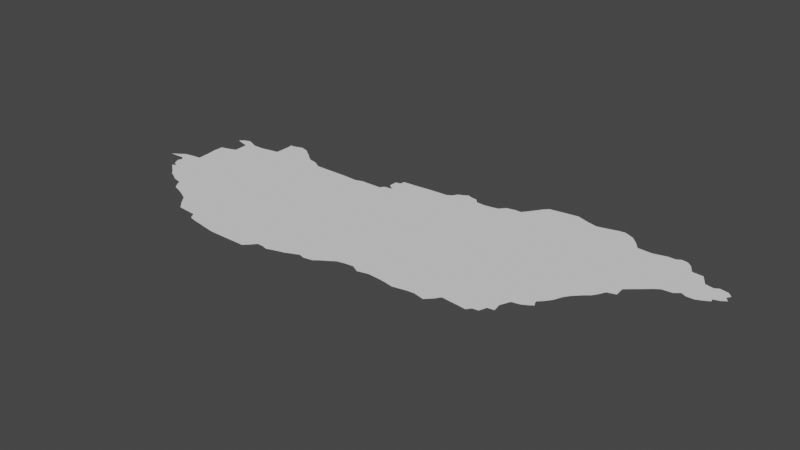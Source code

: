 # Source: hungary.blend  (saved by Blender 3.6.14; exported with 4.5.12 LTS)
import bpy
from mathutils import Matrix  # noqa: F401  (used for matrix-valued properties, if any)

bpy.ops.wm.read_factory_settings(use_empty=True)
scene = bpy.context.scene
scene.name = 'Scene'

# ---- collections
col_collection = bpy.data.collections.new('Collection'); scene.collection.children.link(col_collection)

# ---- node groups
ng_auto_smooth = bpy.data.node_groups.new('Auto Smooth', 'GeometryNodeTree')
_s = ng_auto_smooth.interface.new_socket(name='Geometry', in_out='OUTPUT', socket_type='NodeSocketGeometry')
_s = ng_auto_smooth.interface.new_socket(name='Geometry', in_out='INPUT', socket_type='NodeSocketGeometry')
_s = ng_auto_smooth.interface.new_socket(name='Angle', in_out='INPUT', socket_type='NodeSocketFloat')
_s.subtype = 'ANGLE'
_s.min_value = 0.0
_s.max_value = 3.142
ng_auto_smooth.is_modifier = True
_N = ng_auto_smooth.nodes; _L = ng_auto_smooth.links
n0 = _N.new('NodeGroupOutput'); n0.name = 'Group Output'; n0.location = (480, -100)
n1 = _N.new('NodeGroupInput'); n1.name = 'Group Input'; n1.location = (-420, -300)
n2 = _N.new('NodeGroupInput'); n2.name = 'Group Input.001'; n2.location = (-60, -100)
n3 = _N.new('GeometryNodeSetShadeSmooth'); n3.name = 'Set Shade Smooth'; n3.location = (120, -100)
n3.domain = 'EDGE'
n4 = _N.new('GeometryNodeSetShadeSmooth'); n4.name = 'Set Shade Smooth.001'; n4.location = (300, -100)
n5 = _N.new('GeometryNodeInputMeshEdgeAngle'); n5.name = 'Edge Angle'; n5.location = (-420, -220)
n6 = _N.new('GeometryNodeInputEdgeSmooth'); n6.name = 'Is Edge Smooth'; n6.location = (-60, -160)
n7 = _N.new('GeometryNodeInputShadeSmooth'); n7.name = 'Is Face Smooth'; n7.location = (-240, -340)
n8 = _N.new('FunctionNodeBooleanMath'); n8.name = 'Boolean Math'; n8.location = (-60, -220)
n9 = _N.new('FunctionNodeCompare'); n9.name = 'Compare'; n9.location = (-240, -180)
n9.operation = 'LESS_EQUAL'
_L.new(n5.outputs[0], n9.inputs[0])
_L.new(n4.outputs[0], n0.inputs[0])
_L.new(n1.outputs[1], n9.inputs[1])
_L.new(n9.outputs[0], n8.inputs[0])
_L.new(n7.outputs[0], n8.inputs[1])
_L.new(n2.outputs[0], n3.inputs[0])
_L.new(n6.outputs[0], n3.inputs[1])
_L.new(n3.outputs[0], n4.inputs[0])
_L.new(n8.outputs[0], n3.inputs[2])
n0.is_active_output = True

# ---- world
world_world = bpy.data.worlds.new('World'); scene.world = world_world
world_world.use_nodes = True; world_world.node_tree.nodes.clear()
_N = world_world.node_tree.nodes; _L = world_world.node_tree.links
n0 = _N.new('ShaderNodeOutputWorld'); n0.name = 'World Output'; n0.location = (300, 300)
n1 = _N.new('ShaderNodeBackground'); n1.name = 'Background'; n1.location = (10, 300)
n1.inputs[0].default_value = (0.05088, 0.05088, 0.05088, 1.0)
_L.new(n1.outputs[0], n0.inputs[0])
n0.is_active_output = True
world_world.color = (0.05088, 0.05088, 0.05088)
world_world.use_sun_shadow = False
world_world.sun_shadow_jitter_overblur = 0.0

# ---- meshes
me_mesh_001 = bpy.data.meshes.new('Mesh.001')
me_mesh_001.from_pydata([(16.12, 46.87, 2.297e-07), (16.17, 46.9, 2.951e-08), (16.35, 46.84, 4.111e-08), (16.37, 46.71, -1.579e-07), (16.38, 46.65, -3.333e-08), (16.38, 46.65, -5e-08), (16.31, 46.88, -1.027e-07), (16.27, 46.97, 9.248e-08), (16.38, 46.99, -3.265e-08), (16.11, 46.87, 1.95e-07), (16.33, 46.79, 2.854e-07), (16.48, 46.58, -1.119e-07), (16.53, 46.54, -9.675e-08), (16.63, 46.47, 8.572e-08), (16.39, 46.65, 7.647e-07), (16.43, 46.62, -1.221e-07), (16.43, 46.68, -3.718e-07), (16.48, 47.0, -9.086e-08), (16.47, 47.13, -4.861e-08), (16.45, 47.39, -2.833e-07), (16.53, 47.41, 3.214e-08), (16.64, 47.45, 8.162e-08), (16.63, 47.73, -1.49e-07), (16.5, 47.72, -2.082e-07), (16.57, 47.75, 1.587e-07), (16.87, 46.32, -8.934e-08), (16.91, 46.27, -3.986e-07), (16.71, 46.42, 6.409e-08), (16.72, 47.69, 4.342e-08), (16.86, 47.69, -6.653e-08), (17.0, 46.24, -1.142e-07), (17.09, 46.2, -1.645e-07), (16.96, 47.71, -1.327e-09), (17.08, 47.73, -8.332e-08), (17.14, 47.99, -9.802e-08), (17.08, 47.91, 2.89e-08), (17.07, 47.98, -4.793e-08), (17.28, 46.04, -5.24e-08), (17.36, 45.96, -2.225e-08), (17.2, 47.05, -9.582e-08), (17.19, 46.15, 1.072e-07), (17.44, 47.67, -1e-07), (17.23, 48.02, 2.45e-07), (17.33, 47.99, -5.312e-08), (17.38, 47.95, -7.616e-08), (17.6, 45.94, -1.029e-07), (17.64, 45.87, -1.151e-07), (17.5, 47.86, -1.677e-07), (17.56, 47.82, -6.545e-08), (17.66, 47.8, -1.476e-07), (17.44, 47.91, -9.319e-08), (17.83, 45.83, -9.398e-08), (17.71, 45.85, 4.043e-07), (17.76, 47.74, -5.328e-09), (18.2, 47.74, -9.465e-08), (17.9, 47.74, 8.83e-08), (17.94, 45.81, -6.885e-08), (18.07, 45.79, -9.818e-08), (18.53, 45.79, -1.322e-07), (18.37, 47.73, -1.171e-07), (18.45, 47.76, -7.84e-08), (18.59, 45.85, -9.263e-08), (18.64, 45.91, -7.448e-08), (18.71, 47.76, -1.535e-07), (18.71, 45.91, -4.14e-08), (18.78, 45.89, -4.526e-08), (18.78, 45.89, -3.849e-08), (18.87, 45.92, -8.218e-08), (18.98, 45.95, -7.951e-08), (18.81, 47.85, -1.338e-07), (18.85, 47.82, -9.287e-07), (18.77, 47.88, -1.063e-07), (18.77, 47.98, -4.227e-07), (18.83, 47.99, -1.047e-07), (18.84, 48.05, -1.384e-07), (19.0, 48.06, -1.005e-07), (19.07, 45.99, -9.943e-08), (19.14, 46.02, 1.095e-07), (19.21, 48.08, -8.873e-08), (19.32, 46.02, -3.794e-07), (19.37, 46.06, -8.769e-08), (19.45, 46.11, -7.375e-08), (19.43, 48.09, -3.057e-08), (19.48, 48.12, -5.569e-07), (19.52, 46.16, 1.079e-07), (19.62, 46.18, 2.035e-07), (19.52, 48.18, -1.073e-07), (19.58, 48.21, -9.551e-08), (19.68, 48.22, -8.304e-08), (19.63, 48.24, 1.357e-08), (19.63, 48.24, -3.869e-08), (19.72, 46.19, -8.411e-08), (19.81, 46.14, 2.991e-07), (19.94, 46.17, -9.583e-08), (19.98, 48.16, -9.166e-08), (19.76, 48.21, -2.211e-07), (19.8, 48.16, -1.002e-07), (19.9, 48.15, -9.266e-08), (20.09, 46.16, -4.325e-09), (20.17, 46.15, -8.431e-08), (20.08, 48.18, 2.85e-07), (20.14, 48.25, 7.685e-09), (20.24, 48.27, 4.673e-07), (20.27, 46.13, -6.07e-08), (20.42, 46.16, -1.126e-07), (20.34, 46.99, -9.962e-08), (20.32, 48.27, -7.648e-08), (20.38, 48.35, -9.135e-09), (20.43, 48.42, -7.074e-08), (20.47, 48.48, -1.54e-07), (20.52, 46.17, 8.233e-08), (20.65, 46.14, 4.076e-07), (20.72, 46.21, 3.172e-07), (20.77, 46.28, -5.554e-08), (20.52, 48.53, -1.958e-07), (20.71, 48.56, -4.14e-08), (20.86, 46.27, -8.638e-08), (20.98, 46.26, 5.766e-08), (21.11, 46.3, -9.944e-08), (20.86, 48.58, 6.006e-07), (20.92, 48.56, -5.953e-08), (21.01, 48.53, -7.38e-08), (21.07, 46.25, -1.162e-07), (21.18, 46.31, -8.63e-08), (21.21, 46.4, 2.865e-08), (21.13, 48.5, -5.5e-07), (21.26, 48.53, 5.766e-08), (21.29, 46.41, 9.786e-08), (21.27, 46.51, -3.689e-07), (21.32, 46.63, -6.089e-08), (21.42, 46.65, -1.375e-07), (21.5, 46.79, -5.678e-07), (21.49, 46.69, 5.054e-08), (21.37, 48.56, -9.32e-08), (21.44, 48.57, -6.018e-08), (21.44, 48.58, -5.447e-08), (21.49, 48.55, -3.52e-08), (21.51, 46.75, -8.333e-07), (21.53, 46.72, -8.026e-08), (21.53, 46.72, -3.333e-08), (21.55, 46.84, -1.862e-07), (21.61, 46.92, -1.281e-08), (21.65, 47.02, -4.636e-08), (21.7, 47.09, -9.335e-08), (21.75, 47.14, -9.237e-08), (21.64, 48.44, -1.089e-07), (21.71, 48.35, -2.975e-09), (21.56, 48.52, -4.723e-08), (21.6, 48.48, -8.104e-08), (21.79, 47.18, -8.857e-08), (21.84, 47.22, -1.074e-07), (21.88, 47.28, -1.021e-07), (21.92, 47.36, -8.202e-08), (22.02, 47.39, 1.447e-07), (22.01, 47.51, 3.324e-07), (21.88, 48.34, -5.538e-08), (21.96, 48.36, -2.166e-08), (22.04, 48.38, 1.145e-07), (22.1, 47.59, -1.324e-07), (22.15, 47.63, 8.185e-08), (22.24, 47.71, -7.95e-08), (22.13, 48.38, -1.09e-07), (22.17, 48.15, -1e-07), (22.25, 48.4, 1.293e-07), (22.18, 48.41, -8.346e-08), (22.3, 47.75, -7.748e-08), (22.42, 47.76, -1.14e-07), (22.48, 47.81, -1.286e-07), (22.54, 47.78, 4.233e-07), (22.31, 48.35, -2.826e-09), (22.37, 48.25, -1.722e-08), (22.34, 48.3, -1.085e-07), (22.5, 48.24, -1.488e-07), (22.63, 47.78, -2.625e-08), (22.7, 47.81, -9.403e-08), (22.77, 47.85, 7.28e-08), (22.76, 47.89, -1.135e-07), (22.58, 48.11, 1.544e-07), (22.68, 48.09, -4.674e-07), (22.73, 48.12, -4.255e-08), (22.53, 48.19, -2.232e-07), (22.83, 48.1, 1.623e-08), (22.83, 47.91, 1.401e-07), (22.85, 48.0, -3.462e-07), (22.89, 47.95, -1.937e-07), (22.88, 48.05, -7.958e-08), (22.88, 48.05, -6.914e-08), (16.58, 46.49, -2.102e-07), (16.45, 47.27, 1.425e-08), (16.42, 47.68, 1.68e-06), (16.45, 47.68, 2.96e-07), (16.54, 47.65, 1.601e-07), (16.63, 47.63, 3.817e-07), (16.83, 46.39, -4.735e-08), (18.75, 47.81, -3.354e-07), (19.21, 46.0, 4.91e-07)], [(138, 139), (89, 90), (66, 65), (189, 190), (9, 0), (4, 5), (5, 14), (134, 135), (186, 185)], [(39, 3, 10), (1, 6, 0), (7, 6, 1), (8, 2, 6), (16, 15, 14), (39, 15, 16), (39, 17, 18), (20, 188, 19), (39, 188, 20), (23, 24, 22), (39, 13, 187), (29, 39, 28), (33, 39, 32), (34, 33, 35), (38, 37, 39), (40, 31, 39), (43, 34, 42), (44, 41, 34), (44, 34, 43), (47, 41, 50), (45, 52, 46), (45, 56, 51), (53, 41, 49), (55, 41, 53), (59, 39, 54), (76, 45, 105), (45, 62, 61), (76, 67, 65), (194, 105, 63), (75, 69, 71), (74, 75, 73), (105, 195, 77), (105, 79, 195), (105, 80, 79), (105, 78, 82), (105, 85, 84), (105, 91, 85), (88, 105, 86), (88, 86, 87), (89, 88, 87), (94, 105, 97), (96, 105, 95), (98, 93, 105), (99, 98, 105), (104, 103, 105), (106, 105, 102), (107, 105, 106), (105, 110, 104), (105, 112, 111), (114, 105, 109), (116, 113, 105), (118, 116, 105), (119, 105, 115), (120, 105, 119), (121, 105, 120), (122, 117, 118), (125, 105, 121), (105, 129, 118), (105, 130, 129), (137, 132, 131), (105, 140, 131), (105, 141, 140), (142, 141, 105), (105, 144, 143), (146, 105, 145), (136, 105, 133), (147, 105, 136), (148, 105, 147), (151, 150, 105), (105, 154, 153), (162, 146, 155), (155, 156, 162), (105, 159, 158), (162, 160, 159), (157, 161, 162), (163, 162, 164), (162, 167, 166), (169, 162, 163), (172, 162, 170), (173, 168, 167), (174, 173, 162), (178, 176, 177), (181, 176, 179), (137, 138, 132), (39, 16, 3), (2, 39, 10), (8, 6, 7), (39, 187, 12), (8, 39, 2), (39, 11, 15), (39, 12, 11), (17, 39, 8), (39, 18, 188), (20, 21, 39), (190, 23, 22), (22, 191, 190), (22, 192, 191), (39, 27, 13), (39, 193, 27), (192, 39, 21), (22, 39, 192), (28, 39, 22), (25, 39, 26), (39, 30, 26), (39, 31, 30), (193, 39, 25), (33, 41, 39), (32, 39, 29), (34, 41, 33), (36, 34, 35), (39, 37, 40), (39, 45, 38), (47, 48, 41), (49, 41, 48), (50, 41, 44), (45, 51, 52), (55, 54, 41), (57, 56, 45), (105, 45, 39), (54, 39, 41), (45, 58, 57), (59, 60, 39), (45, 61, 58), (76, 62, 45), (60, 105, 39), (63, 105, 60), (76, 64, 62), (76, 65, 64), (76, 68, 67), (194, 70, 105), (75, 70, 69), (75, 105, 70), (72, 73, 71), (73, 75, 71), (105, 77, 76), (105, 81, 80), (78, 105, 75), (82, 83, 105), (81, 105, 84), (83, 86, 105), (105, 92, 91), (93, 92, 105), (88, 95, 105), (96, 97, 105), (103, 99, 105), (100, 105, 94), (100, 101, 105), (101, 102, 105), (107, 108, 105), (109, 105, 108), (105, 111, 110), (105, 113, 112), (114, 115, 105), (118, 117, 116), (124, 123, 118), (118, 128, 124), (125, 126, 105), (128, 127, 124), (118, 129, 128), (105, 132, 130), (131, 132, 105), (126, 133, 105), (136, 133, 134), (105, 143, 142), (148, 145, 105), (105, 149, 144), (105, 150, 149), (105, 152, 151), (105, 153, 152), (146, 162, 105), (156, 157, 162), (105, 158, 154), (162, 159, 105), (161, 164, 162), (162, 165, 160), (162, 166, 165), (169, 171, 162), (171, 170, 162), (172, 180, 162), (162, 173, 167), (174, 176, 175), (177, 176, 162), (176, 174, 162), (178, 179, 176), (180, 177, 162), (176, 184, 182), (183, 184, 176), (176, 185, 183), (181, 185, 176)])
me_mesh_001.update()

# ---- objects
ob_mycurve_001 = bpy.data.objects.new('myCurve.001', me_mesh_001)

# ---- transforms, parenting, visibility, modifiers, constraints
ob_mycurve_001.location = (0.0, 0.0, 0.0)
_m = ob_mycurve_001.modifiers.new('Auto Smooth', 'NODES')
_m.node_group = ng_auto_smooth
_gi = [s.identifier for s in ng_auto_smooth.interface.items_tree if s.item_type == 'SOCKET' and s.in_out == 'INPUT']
_m[_gi[1]] = 3.142  # Angle

# ---- collection membership
scene.collection.objects.link(ob_mycurve_001)

# ---- scene / render settings (as saved in the file)
scene.frame_start = 1; scene.frame_end = 250; scene.frame_set(1)
scene.render.engine = 'BLENDER_EEVEE_NEXT'
scene.cycles.sampling_pattern = 'TABULATED_SOBOL'
scene.cycles.use_light_tree = False
scene.view_settings.view_transform = 'Filmic'
bpy.context.view_layer.update()

# ---- added for rendering (the .blend has no active camera and no usable light): camera, sun
cam_auto = bpy.data.cameras.new('AutoCamera')
cam_auto.lens = 50.0
cam_auto.sensor_width = 36.0
cam_auto.clip_end = 1000.0
ob_auto_camera = bpy.data.objects.new('AutoCamera', cam_auto)
scene.collection.objects.link(ob_auto_camera)
ob_auto_camera.location = (26.2801, 39.0452, 5.42486)
ob_auto_camera.rotation_euler = (1.09748, -7.21219e-08, 0.694738)
scene.camera = ob_auto_camera
light_auto_sun = bpy.data.lights.new('AutoSun', 'SUN')
light_auto_sun.energy = 3.0
light_auto_sun.angle = 0.0523599
ob_auto_sun = bpy.data.objects.new('AutoSun', light_auto_sun)
scene.collection.objects.link(ob_auto_sun)
ob_auto_sun.rotation_euler = (0.872665, 0.174533, 0.523599)
bpy.context.view_layer.update()
